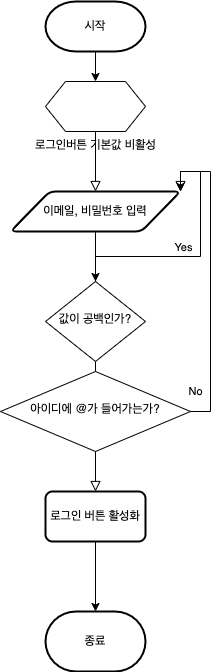

The diagram above was exported from draw.io. Its source (the exported page's mxGraphModel, read from the mxfile embedded in the PNG):
<mxGraphModel dx="765" dy="519" grid="1" gridSize="10" guides="1" tooltips="1" connect="1" arrows="1" fold="1" page="1" pageScale="1" pageWidth="827" pageHeight="1169" math="0" shadow="0">
  <root>
    <mxCell id="WIyWlLk6GJQsqaUBKTNV-0" />
    <mxCell id="WIyWlLk6GJQsqaUBKTNV-1" parent="WIyWlLk6GJQsqaUBKTNV-0" />
    <mxCell id="WIyWlLk6GJQsqaUBKTNV-2" value="" style="rounded=0;html=1;jettySize=auto;orthogonalLoop=1;fontSize=11;endArrow=block;endFill=0;endSize=8;strokeWidth=1;shadow=0;labelBackgroundColor=none;edgeStyle=orthogonalEdgeStyle;startArrow=none;entryX=0.5;entryY=0;entryDx=0;entryDy=0;" parent="WIyWlLk6GJQsqaUBKTNV-1" source="DYW7BNl9b-2SQWNIKWZu-7" target="DYW7BNl9b-2SQWNIKWZu-11" edge="1">
      <mxGeometry relative="1" as="geometry">
        <mxPoint x="220" y="170" as="targetPoint" />
      </mxGeometry>
    </mxCell>
    <mxCell id="WIyWlLk6GJQsqaUBKTNV-8" value="Yes" style="rounded=0;html=1;jettySize=auto;orthogonalLoop=1;fontSize=11;endArrow=block;endFill=0;endSize=8;strokeWidth=1;shadow=0;labelBackgroundColor=none;edgeStyle=orthogonalEdgeStyle;" parent="WIyWlLk6GJQsqaUBKTNV-1" source="WIyWlLk6GJQsqaUBKTNV-10" target="DYW7BNl9b-2SQWNIKWZu-21" edge="1">
      <mxGeometry x="-0.1667" y="10" relative="1" as="geometry">
        <mxPoint as="offset" />
        <mxPoint x="220" y="500" as="targetPoint" />
      </mxGeometry>
    </mxCell>
    <mxCell id="DYW7BNl9b-2SQWNIKWZu-16" style="edgeStyle=orthogonalEdgeStyle;rounded=0;orthogonalLoop=1;jettySize=auto;html=1;entryX=1;entryY=0;entryDx=0;entryDy=0;" edge="1" parent="WIyWlLk6GJQsqaUBKTNV-1" source="WIyWlLk6GJQsqaUBKTNV-10" target="DYW7BNl9b-2SQWNIKWZu-11">
      <mxGeometry relative="1" as="geometry">
        <mxPoint x="330" y="220" as="targetPoint" />
      </mxGeometry>
    </mxCell>
    <mxCell id="DYW7BNl9b-2SQWNIKWZu-20" value="Yes" style="edgeLabel;html=1;align=center;verticalAlign=middle;resizable=0;points=[];" vertex="1" connectable="0" parent="DYW7BNl9b-2SQWNIKWZu-16">
      <mxGeometry x="-0.0275" relative="1" as="geometry">
        <mxPoint x="-12" y="-10" as="offset" />
      </mxGeometry>
    </mxCell>
    <mxCell id="WIyWlLk6GJQsqaUBKTNV-10" value="값이 공백인가?" style="rhombus;whiteSpace=wrap;html=1;shadow=0;fontFamily=Helvetica;fontSize=12;align=center;strokeWidth=1;spacing=6;spacingTop=-4;" parent="WIyWlLk6GJQsqaUBKTNV-1" vertex="1">
      <mxGeometry x="170" y="290" width="100" height="80" as="geometry" />
    </mxCell>
    <mxCell id="DYW7BNl9b-2SQWNIKWZu-10" style="edgeStyle=orthogonalEdgeStyle;rounded=0;orthogonalLoop=1;jettySize=auto;html=1;entryX=0.5;entryY=0;entryDx=0;entryDy=0;" edge="1" parent="WIyWlLk6GJQsqaUBKTNV-1" source="DYW7BNl9b-2SQWNIKWZu-4" target="DYW7BNl9b-2SQWNIKWZu-7">
      <mxGeometry relative="1" as="geometry" />
    </mxCell>
    <mxCell id="DYW7BNl9b-2SQWNIKWZu-4" value="시작" style="strokeWidth=2;html=1;shape=mxgraph.flowchart.terminator;whiteSpace=wrap;" vertex="1" parent="WIyWlLk6GJQsqaUBKTNV-1">
      <mxGeometry x="170" y="10" width="100" height="50" as="geometry" />
    </mxCell>
    <mxCell id="DYW7BNl9b-2SQWNIKWZu-5" value="종료&lt;br&gt;" style="strokeWidth=2;html=1;shape=mxgraph.flowchart.terminator;whiteSpace=wrap;" vertex="1" parent="WIyWlLk6GJQsqaUBKTNV-1">
      <mxGeometry x="170" y="620" width="100" height="60" as="geometry" />
    </mxCell>
    <mxCell id="DYW7BNl9b-2SQWNIKWZu-7" value="로그인버튼 기본값 비활성" style="verticalLabelPosition=bottom;verticalAlign=top;html=1;shape=hexagon;perimeter=hexagonPerimeter2;arcSize=6;size=0.2;" vertex="1" parent="WIyWlLk6GJQsqaUBKTNV-1">
      <mxGeometry x="170" y="90" width="100" height="50" as="geometry" />
    </mxCell>
    <mxCell id="DYW7BNl9b-2SQWNIKWZu-13" style="edgeStyle=orthogonalEdgeStyle;rounded=0;orthogonalLoop=1;jettySize=auto;html=1;entryX=0.5;entryY=0;entryDx=0;entryDy=0;" edge="1" parent="WIyWlLk6GJQsqaUBKTNV-1" source="DYW7BNl9b-2SQWNIKWZu-11" target="WIyWlLk6GJQsqaUBKTNV-10">
      <mxGeometry relative="1" as="geometry" />
    </mxCell>
    <mxCell id="DYW7BNl9b-2SQWNIKWZu-11" value="이메일, 비밀번호 입력" style="shape=parallelogram;html=1;strokeWidth=2;perimeter=parallelogramPerimeter;whiteSpace=wrap;rounded=1;arcSize=12;size=0.23;" vertex="1" parent="WIyWlLk6GJQsqaUBKTNV-1">
      <mxGeometry x="135" y="200" width="170" height="40" as="geometry" />
    </mxCell>
    <mxCell id="DYW7BNl9b-2SQWNIKWZu-14" value="아이디에 @가 들어가는가?" style="rhombus;whiteSpace=wrap;html=1;shadow=0;fontFamily=Helvetica;fontSize=12;align=center;strokeWidth=1;spacing=6;spacingTop=-4;" vertex="1" parent="WIyWlLk6GJQsqaUBKTNV-1">
      <mxGeometry x="125" y="380" width="190" height="80" as="geometry" />
    </mxCell>
    <mxCell id="DYW7BNl9b-2SQWNIKWZu-15" value="No" style="edgeStyle=orthogonalEdgeStyle;rounded=0;html=1;jettySize=auto;orthogonalLoop=1;fontSize=11;endArrow=block;endFill=0;endSize=8;strokeWidth=1;shadow=0;labelBackgroundColor=none;exitX=1;exitY=0.5;exitDx=0;exitDy=0;entryX=1;entryY=0;entryDx=0;entryDy=0;" edge="1" parent="WIyWlLk6GJQsqaUBKTNV-1" source="DYW7BNl9b-2SQWNIKWZu-14" target="DYW7BNl9b-2SQWNIKWZu-11">
      <mxGeometry x="-0.7419" y="15" relative="1" as="geometry">
        <mxPoint as="offset" />
        <mxPoint x="330" y="420" as="sourcePoint" />
        <mxPoint x="430" y="310" as="targetPoint" />
      </mxGeometry>
    </mxCell>
    <mxCell id="DYW7BNl9b-2SQWNIKWZu-22" style="edgeStyle=orthogonalEdgeStyle;rounded=0;orthogonalLoop=1;jettySize=auto;html=1;entryX=0.5;entryY=0;entryDx=0;entryDy=0;entryPerimeter=0;" edge="1" parent="WIyWlLk6GJQsqaUBKTNV-1" source="DYW7BNl9b-2SQWNIKWZu-21" target="DYW7BNl9b-2SQWNIKWZu-5">
      <mxGeometry relative="1" as="geometry" />
    </mxCell>
    <mxCell id="DYW7BNl9b-2SQWNIKWZu-21" value="로그인 버튼 활성화" style="rounded=1;whiteSpace=wrap;html=1;absoluteArcSize=1;arcSize=14;strokeWidth=2;" vertex="1" parent="WIyWlLk6GJQsqaUBKTNV-1">
      <mxGeometry x="170" y="500" width="100" height="50" as="geometry" />
    </mxCell>
  </root>
</mxGraphModel>